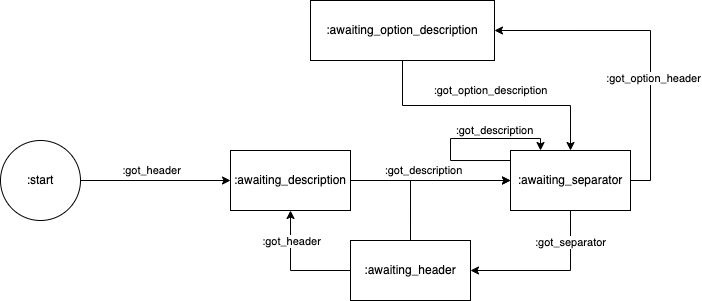

The diagram above was exported from draw.io. Its source (the exported page's mxGraphModel, read from the mxfile embedded in the PNG):
<mxGraphModel dx="377" dy="177" grid="1" gridSize="10" guides="1" tooltips="1" connect="1" arrows="1" fold="1" page="1" pageScale="1" pageWidth="827" pageHeight="400" math="0" shadow="0">
  <root>
    <mxCell id="WIyWlLk6GJQsqaUBKTNV-0" />
    <mxCell id="WIyWlLk6GJQsqaUBKTNV-1" parent="WIyWlLk6GJQsqaUBKTNV-0" />
    <mxCell id="mOPWr0ZdNvTRGKhCojXP-2" value="" style="edgeStyle=orthogonalEdgeStyle;rounded=0;orthogonalLoop=1;jettySize=auto;html=1;" parent="WIyWlLk6GJQsqaUBKTNV-1" source="mOPWr0ZdNvTRGKhCojXP-0" target="mOPWr0ZdNvTRGKhCojXP-1" edge="1">
      <mxGeometry relative="1" as="geometry" />
    </mxCell>
    <mxCell id="mOPWr0ZdNvTRGKhCojXP-3" value=":got_header" style="edgeLabel;html=1;align=center;verticalAlign=middle;resizable=0;points=[];" parent="mOPWr0ZdNvTRGKhCojXP-2" vertex="1" connectable="0">
      <mxGeometry x="-0.0533" y="4" relative="1" as="geometry">
        <mxPoint y="-6" as="offset" />
      </mxGeometry>
    </mxCell>
    <mxCell id="mOPWr0ZdNvTRGKhCojXP-0" value=":start" style="ellipse;whiteSpace=wrap;html=1;aspect=fixed;" parent="WIyWlLk6GJQsqaUBKTNV-1" vertex="1">
      <mxGeometry x="70" y="180" width="80" height="80" as="geometry" />
    </mxCell>
    <mxCell id="mOPWr0ZdNvTRGKhCojXP-5" value="" style="edgeStyle=orthogonalEdgeStyle;rounded=0;orthogonalLoop=1;jettySize=auto;html=1;" parent="WIyWlLk6GJQsqaUBKTNV-1" source="mOPWr0ZdNvTRGKhCojXP-1" target="mOPWr0ZdNvTRGKhCojXP-4" edge="1">
      <mxGeometry relative="1" as="geometry" />
    </mxCell>
    <mxCell id="mOPWr0ZdNvTRGKhCojXP-6" value=":got_description" style="edgeLabel;html=1;align=center;verticalAlign=middle;resizable=0;points=[];" parent="mOPWr0ZdNvTRGKhCojXP-5" vertex="1" connectable="0">
      <mxGeometry x="-0.0875" y="1" relative="1" as="geometry">
        <mxPoint y="-9" as="offset" />
      </mxGeometry>
    </mxCell>
    <mxCell id="mOPWr0ZdNvTRGKhCojXP-1" value=":awaiting_description" style="whiteSpace=wrap;html=1;" parent="WIyWlLk6GJQsqaUBKTNV-1" vertex="1">
      <mxGeometry x="300" y="190" width="120" height="60" as="geometry" />
    </mxCell>
    <mxCell id="mOPWr0ZdNvTRGKhCojXP-8" value="" style="edgeStyle=orthogonalEdgeStyle;rounded=0;orthogonalLoop=1;jettySize=auto;html=1;entryX=1;entryY=0.5;entryDx=0;entryDy=0;exitX=0.5;exitY=1;exitDx=0;exitDy=0;" parent="WIyWlLk6GJQsqaUBKTNV-1" source="mOPWr0ZdNvTRGKhCojXP-4" target="mOPWr0ZdNvTRGKhCojXP-7" edge="1">
      <mxGeometry relative="1" as="geometry" />
    </mxCell>
    <mxCell id="mOPWr0ZdNvTRGKhCojXP-12" value=":got_separator" style="edgeLabel;html=1;align=center;verticalAlign=middle;resizable=0;points=[];" parent="mOPWr0ZdNvTRGKhCojXP-8" vertex="1" connectable="0">
      <mxGeometry x="-0.6" relative="1" as="geometry">
        <mxPoint as="offset" />
      </mxGeometry>
    </mxCell>
    <mxCell id="mOPWr0ZdNvTRGKhCojXP-14" value="" style="edgeStyle=orthogonalEdgeStyle;rounded=0;orthogonalLoop=1;jettySize=auto;html=1;entryX=1;entryY=0.5;entryDx=0;entryDy=0;exitX=1;exitY=0.5;exitDx=0;exitDy=0;" parent="WIyWlLk6GJQsqaUBKTNV-1" source="mOPWr0ZdNvTRGKhCojXP-4" target="mOPWr0ZdNvTRGKhCojXP-13" edge="1">
      <mxGeometry relative="1" as="geometry" />
    </mxCell>
    <mxCell id="mOPWr0ZdNvTRGKhCojXP-15" value=":got_option_header" style="edgeLabel;html=1;align=center;verticalAlign=middle;resizable=0;points=[];" parent="mOPWr0ZdNvTRGKhCojXP-14" vertex="1" connectable="0">
      <mxGeometry x="-0.2506" y="-3" relative="1" as="geometry">
        <mxPoint as="offset" />
      </mxGeometry>
    </mxCell>
    <mxCell id="8Vlt5Qgue7DRZNtVsNFN-0" style="edgeStyle=orthogonalEdgeStyle;rounded=0;orthogonalLoop=1;jettySize=auto;html=1;exitX=0;exitY=0.25;exitDx=0;exitDy=0;entryX=0.25;entryY=0;entryDx=0;entryDy=0;" edge="1" parent="WIyWlLk6GJQsqaUBKTNV-1" source="mOPWr0ZdNvTRGKhCojXP-4" target="mOPWr0ZdNvTRGKhCojXP-4">
      <mxGeometry relative="1" as="geometry">
        <mxPoint x="540" y="178" as="targetPoint" />
        <Array as="points">
          <mxPoint x="580" y="200" />
          <mxPoint x="520" y="200" />
          <mxPoint x="520" y="178" />
          <mxPoint x="610" y="178" />
        </Array>
      </mxGeometry>
    </mxCell>
    <mxCell id="8Vlt5Qgue7DRZNtVsNFN-1" value=":got_description" style="edgeLabel;html=1;align=center;verticalAlign=middle;resizable=0;points=[];" vertex="1" connectable="0" parent="8Vlt5Qgue7DRZNtVsNFN-0">
      <mxGeometry x="0.2707" relative="1" as="geometry">
        <mxPoint x="11" y="-8" as="offset" />
      </mxGeometry>
    </mxCell>
    <mxCell id="mOPWr0ZdNvTRGKhCojXP-4" value=":awaiting_separator" style="whiteSpace=wrap;html=1;" parent="WIyWlLk6GJQsqaUBKTNV-1" vertex="1">
      <mxGeometry x="580" y="190" width="120" height="60" as="geometry" />
    </mxCell>
    <mxCell id="mOPWr0ZdNvTRGKhCojXP-9" style="edgeStyle=orthogonalEdgeStyle;rounded=0;orthogonalLoop=1;jettySize=auto;html=1;exitX=0;exitY=0.5;exitDx=0;exitDy=0;" parent="WIyWlLk6GJQsqaUBKTNV-1" source="mOPWr0ZdNvTRGKhCojXP-7" target="mOPWr0ZdNvTRGKhCojXP-1" edge="1">
      <mxGeometry relative="1" as="geometry" />
    </mxCell>
    <mxCell id="mOPWr0ZdNvTRGKhCojXP-10" value=":got_header" style="edgeLabel;html=1;align=center;verticalAlign=middle;resizable=0;points=[];" parent="mOPWr0ZdNvTRGKhCojXP-9" vertex="1" connectable="0">
      <mxGeometry x="0.4923" y="-1" relative="1" as="geometry">
        <mxPoint as="offset" />
      </mxGeometry>
    </mxCell>
    <mxCell id="mOPWr0ZdNvTRGKhCojXP-11" style="edgeStyle=orthogonalEdgeStyle;rounded=0;orthogonalLoop=1;jettySize=auto;html=1;exitX=0.5;exitY=0;exitDx=0;exitDy=0;entryX=0;entryY=0.5;entryDx=0;entryDy=0;" parent="WIyWlLk6GJQsqaUBKTNV-1" source="mOPWr0ZdNvTRGKhCojXP-7" target="mOPWr0ZdNvTRGKhCojXP-4" edge="1">
      <mxGeometry relative="1" as="geometry" />
    </mxCell>
    <mxCell id="mOPWr0ZdNvTRGKhCojXP-7" value=":awaiting_header" style="whiteSpace=wrap;html=1;" parent="WIyWlLk6GJQsqaUBKTNV-1" vertex="1">
      <mxGeometry x="420" y="280" width="120" height="60" as="geometry" />
    </mxCell>
    <mxCell id="mOPWr0ZdNvTRGKhCojXP-16" style="edgeStyle=orthogonalEdgeStyle;rounded=0;orthogonalLoop=1;jettySize=auto;html=1;exitX=0.5;exitY=1;exitDx=0;exitDy=0;entryX=0.5;entryY=0;entryDx=0;entryDy=0;" parent="WIyWlLk6GJQsqaUBKTNV-1" source="mOPWr0ZdNvTRGKhCojXP-13" target="mOPWr0ZdNvTRGKhCojXP-4" edge="1">
      <mxGeometry relative="1" as="geometry" />
    </mxCell>
    <mxCell id="mOPWr0ZdNvTRGKhCojXP-17" value=":got_option_description" style="edgeLabel;html=1;align=center;verticalAlign=middle;resizable=0;points=[];" parent="mOPWr0ZdNvTRGKhCojXP-16" vertex="1" connectable="0">
      <mxGeometry x="-0.3178" relative="1" as="geometry">
        <mxPoint x="45" y="-15" as="offset" />
      </mxGeometry>
    </mxCell>
    <mxCell id="mOPWr0ZdNvTRGKhCojXP-13" value=":awaiting_option_description" style="whiteSpace=wrap;html=1;" parent="WIyWlLk6GJQsqaUBKTNV-1" vertex="1">
      <mxGeometry x="380" y="40" width="184" height="60" as="geometry" />
    </mxCell>
  </root>
</mxGraphModel>